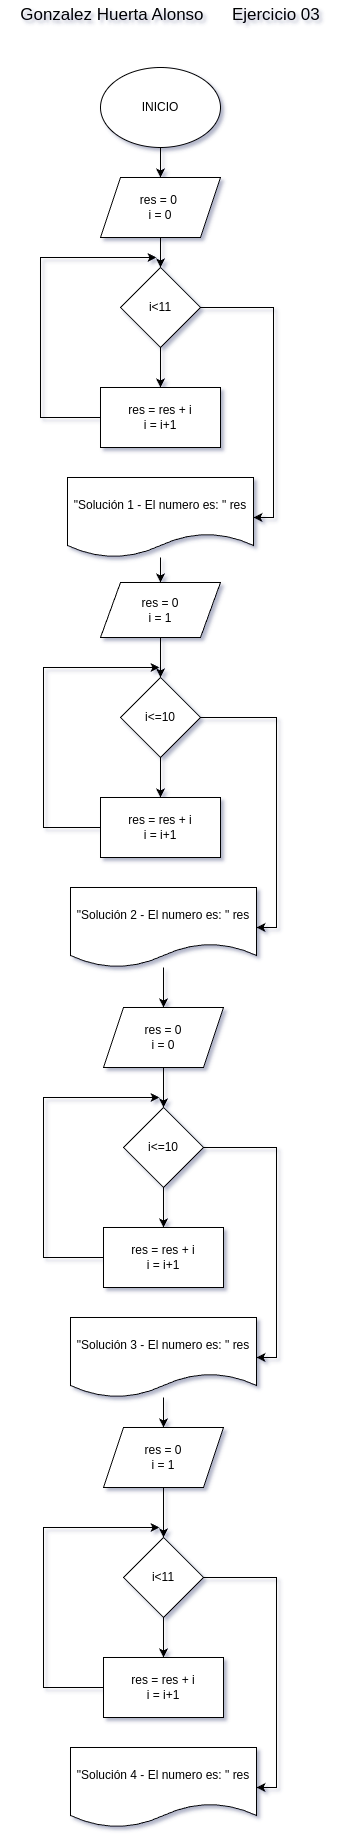

The diagram above was exported from draw.io. Its source (the exported page's mxGraphModel, read from the mxfile embedded in the PNG):
<mxGraphModel dx="1674" dy="752" grid="1" gridSize="10" guides="1" tooltips="1" connect="1" arrows="1" fold="1" page="1" pageScale="1" pageWidth="1200" pageHeight="1920" background="none" math="0" shadow="1">
  <root>
    <mxCell id="0" />
    <mxCell id="1" parent="0" />
    <mxCell id="YdecSbKLkKwpVZDSlqqJ-1" style="edgeStyle=orthogonalEdgeStyle;rounded=0;orthogonalLoop=1;jettySize=auto;html=1;exitX=0.5;exitY=1;exitDx=0;exitDy=0;" parent="1" source="YdecSbKLkKwpVZDSlqqJ-2" target="YdecSbKLkKwpVZDSlqqJ-5" edge="1">
      <mxGeometry relative="1" as="geometry" />
    </mxCell>
    <mxCell id="YdecSbKLkKwpVZDSlqqJ-2" value="INICIO" style="ellipse;whiteSpace=wrap;html=1;" parent="1" vertex="1">
      <mxGeometry x="280" y="97" width="120" height="80" as="geometry" />
    </mxCell>
    <mxCell id="YdecSbKLkKwpVZDSlqqJ-3" value="Gonzalez Huerta Alonso&amp;nbsp; &amp;nbsp; &amp;nbsp; Ejercicio 03" style="text;html=1;align=center;verticalAlign=middle;whiteSpace=wrap;rounded=0;fontSize=17;" parent="1" vertex="1">
      <mxGeometry x="180" y="30" width="340" height="30" as="geometry" />
    </mxCell>
    <mxCell id="4hKvWgswWgXkvIg8jfu8-3" value="" style="edgeStyle=orthogonalEdgeStyle;rounded=0;orthogonalLoop=1;jettySize=auto;html=1;" parent="1" source="YdecSbKLkKwpVZDSlqqJ-5" target="4hKvWgswWgXkvIg8jfu8-2" edge="1">
      <mxGeometry relative="1" as="geometry" />
    </mxCell>
    <mxCell id="YdecSbKLkKwpVZDSlqqJ-5" value="res = 0&amp;nbsp;&lt;div&gt;i = 0&lt;/div&gt;" style="shape=parallelogram;perimeter=parallelogramPerimeter;whiteSpace=wrap;html=1;fixedSize=1;" parent="1" vertex="1">
      <mxGeometry x="280" y="207" width="120" height="60" as="geometry" />
    </mxCell>
    <mxCell id="4hKvWgswWgXkvIg8jfu8-5" value="" style="edgeStyle=orthogonalEdgeStyle;rounded=0;orthogonalLoop=1;jettySize=auto;html=1;" parent="1" source="4hKvWgswWgXkvIg8jfu8-2" target="4hKvWgswWgXkvIg8jfu8-4" edge="1">
      <mxGeometry relative="1" as="geometry" />
    </mxCell>
    <mxCell id="4hKvWgswWgXkvIg8jfu8-10" style="edgeStyle=orthogonalEdgeStyle;rounded=0;orthogonalLoop=1;jettySize=auto;html=1;exitX=1;exitY=0.5;exitDx=0;exitDy=0;entryX=1;entryY=0.5;entryDx=0;entryDy=0;" parent="1" source="4hKvWgswWgXkvIg8jfu8-2" target="4hKvWgswWgXkvIg8jfu8-7" edge="1">
      <mxGeometry relative="1" as="geometry" />
    </mxCell>
    <mxCell id="4hKvWgswWgXkvIg8jfu8-2" value="i&amp;lt;11" style="rhombus;whiteSpace=wrap;html=1;" parent="1" vertex="1">
      <mxGeometry x="300" y="297" width="80" height="80" as="geometry" />
    </mxCell>
    <mxCell id="4hKvWgswWgXkvIg8jfu8-6" style="edgeStyle=orthogonalEdgeStyle;rounded=0;orthogonalLoop=1;jettySize=auto;html=1;exitX=0;exitY=0.5;exitDx=0;exitDy=0;" parent="1" source="4hKvWgswWgXkvIg8jfu8-4" edge="1">
      <mxGeometry relative="1" as="geometry">
        <mxPoint x="336" y="287" as="targetPoint" />
        <mxPoint x="239.97000000000003" y="447" as="sourcePoint" />
        <Array as="points">
          <mxPoint x="220" y="447" />
          <mxPoint x="220" y="287" />
        </Array>
      </mxGeometry>
    </mxCell>
    <mxCell id="4hKvWgswWgXkvIg8jfu8-4" value="res = res + i&lt;div&gt;i = i+1&lt;/div&gt;" style="rounded=0;whiteSpace=wrap;html=1;" parent="1" vertex="1">
      <mxGeometry x="280" y="417" width="120" height="60" as="geometry" />
    </mxCell>
    <mxCell id="4hKvWgswWgXkvIg8jfu8-15" value="" style="edgeStyle=orthogonalEdgeStyle;rounded=0;orthogonalLoop=1;jettySize=auto;html=1;" parent="1" source="4hKvWgswWgXkvIg8jfu8-7" target="4hKvWgswWgXkvIg8jfu8-13" edge="1">
      <mxGeometry relative="1" as="geometry" />
    </mxCell>
    <mxCell id="4hKvWgswWgXkvIg8jfu8-7" value="&quot;Solución 1 - El numero es: &quot; res" style="shape=document;whiteSpace=wrap;html=1;boundedLbl=1;" parent="1" vertex="1">
      <mxGeometry x="247" y="507" width="186" height="80" as="geometry" />
    </mxCell>
    <mxCell id="4hKvWgswWgXkvIg8jfu8-23" value="" style="edgeStyle=orthogonalEdgeStyle;rounded=0;orthogonalLoop=1;jettySize=auto;html=1;" parent="1" source="4hKvWgswWgXkvIg8jfu8-13" target="4hKvWgswWgXkvIg8jfu8-18" edge="1">
      <mxGeometry relative="1" as="geometry" />
    </mxCell>
    <mxCell id="4hKvWgswWgXkvIg8jfu8-13" value="res = 0&lt;div&gt;i = 1&lt;/div&gt;" style="shape=parallelogram;perimeter=parallelogramPerimeter;whiteSpace=wrap;html=1;fixedSize=1;" parent="1" vertex="1">
      <mxGeometry x="280" y="612" width="120" height="55" as="geometry" />
    </mxCell>
    <mxCell id="4hKvWgswWgXkvIg8jfu8-16" value="" style="edgeStyle=orthogonalEdgeStyle;rounded=0;orthogonalLoop=1;jettySize=auto;html=1;" parent="1" source="4hKvWgswWgXkvIg8jfu8-18" target="4hKvWgswWgXkvIg8jfu8-20" edge="1">
      <mxGeometry relative="1" as="geometry" />
    </mxCell>
    <mxCell id="4hKvWgswWgXkvIg8jfu8-17" style="edgeStyle=orthogonalEdgeStyle;rounded=0;orthogonalLoop=1;jettySize=auto;html=1;exitX=1;exitY=0.5;exitDx=0;exitDy=0;entryX=1;entryY=0.5;entryDx=0;entryDy=0;" parent="1" source="4hKvWgswWgXkvIg8jfu8-18" target="4hKvWgswWgXkvIg8jfu8-21" edge="1">
      <mxGeometry relative="1" as="geometry" />
    </mxCell>
    <mxCell id="4hKvWgswWgXkvIg8jfu8-18" value="i&amp;lt;=10" style="rhombus;whiteSpace=wrap;html=1;" parent="1" vertex="1">
      <mxGeometry x="300" y="707" width="80" height="80" as="geometry" />
    </mxCell>
    <mxCell id="4hKvWgswWgXkvIg8jfu8-19" style="edgeStyle=orthogonalEdgeStyle;rounded=0;orthogonalLoop=1;jettySize=auto;html=1;exitX=0;exitY=0.5;exitDx=0;exitDy=0;" parent="1" source="4hKvWgswWgXkvIg8jfu8-20" edge="1">
      <mxGeometry relative="1" as="geometry">
        <mxPoint x="339" y="697" as="targetPoint" />
        <mxPoint x="242.97000000000003" y="857" as="sourcePoint" />
        <Array as="points">
          <mxPoint x="223" y="857" />
          <mxPoint x="223" y="697" />
        </Array>
      </mxGeometry>
    </mxCell>
    <mxCell id="4hKvWgswWgXkvIg8jfu8-20" value="res = res + i&lt;div&gt;i = i+1&lt;/div&gt;" style="rounded=0;whiteSpace=wrap;html=1;" parent="1" vertex="1">
      <mxGeometry x="280" y="827" width="120" height="60" as="geometry" />
    </mxCell>
    <mxCell id="4hKvWgswWgXkvIg8jfu8-25" value="" style="edgeStyle=orthogonalEdgeStyle;rounded=0;orthogonalLoop=1;jettySize=auto;html=1;" parent="1" source="4hKvWgswWgXkvIg8jfu8-21" target="4hKvWgswWgXkvIg8jfu8-24" edge="1">
      <mxGeometry relative="1" as="geometry" />
    </mxCell>
    <mxCell id="4hKvWgswWgXkvIg8jfu8-21" value="&quot;Solución 2 - El numero es: &quot; res" style="shape=document;whiteSpace=wrap;html=1;boundedLbl=1;" parent="1" vertex="1">
      <mxGeometry x="250" y="917" width="186" height="80" as="geometry" />
    </mxCell>
    <mxCell id="4hKvWgswWgXkvIg8jfu8-32" value="" style="edgeStyle=orthogonalEdgeStyle;rounded=0;orthogonalLoop=1;jettySize=auto;html=1;" parent="1" source="4hKvWgswWgXkvIg8jfu8-24" target="4hKvWgswWgXkvIg8jfu8-28" edge="1">
      <mxGeometry relative="1" as="geometry" />
    </mxCell>
    <mxCell id="4hKvWgswWgXkvIg8jfu8-24" value="res = 0&lt;div&gt;i = 0&lt;/div&gt;" style="shape=parallelogram;perimeter=parallelogramPerimeter;whiteSpace=wrap;html=1;fixedSize=1;" parent="1" vertex="1">
      <mxGeometry x="283" y="1037" width="120" height="60" as="geometry" />
    </mxCell>
    <mxCell id="4hKvWgswWgXkvIg8jfu8-26" value="" style="edgeStyle=orthogonalEdgeStyle;rounded=0;orthogonalLoop=1;jettySize=auto;html=1;" parent="1" source="4hKvWgswWgXkvIg8jfu8-28" target="4hKvWgswWgXkvIg8jfu8-30" edge="1">
      <mxGeometry relative="1" as="geometry" />
    </mxCell>
    <mxCell id="4hKvWgswWgXkvIg8jfu8-27" style="edgeStyle=orthogonalEdgeStyle;rounded=0;orthogonalLoop=1;jettySize=auto;html=1;exitX=1;exitY=0.5;exitDx=0;exitDy=0;entryX=1;entryY=0.5;entryDx=0;entryDy=0;" parent="1" source="4hKvWgswWgXkvIg8jfu8-28" target="4hKvWgswWgXkvIg8jfu8-31" edge="1">
      <mxGeometry relative="1" as="geometry" />
    </mxCell>
    <mxCell id="4hKvWgswWgXkvIg8jfu8-28" value="i&amp;lt;=10" style="rhombus;whiteSpace=wrap;html=1;" parent="1" vertex="1">
      <mxGeometry x="303" y="1137" width="80" height="80" as="geometry" />
    </mxCell>
    <mxCell id="4hKvWgswWgXkvIg8jfu8-29" style="edgeStyle=orthogonalEdgeStyle;rounded=0;orthogonalLoop=1;jettySize=auto;html=1;exitX=0;exitY=0.5;exitDx=0;exitDy=0;" parent="1" source="4hKvWgswWgXkvIg8jfu8-30" edge="1">
      <mxGeometry relative="1" as="geometry">
        <mxPoint x="339" y="1127" as="targetPoint" />
        <mxPoint x="242.97000000000003" y="1287" as="sourcePoint" />
        <Array as="points">
          <mxPoint x="223" y="1287" />
          <mxPoint x="223" y="1127" />
        </Array>
      </mxGeometry>
    </mxCell>
    <mxCell id="4hKvWgswWgXkvIg8jfu8-30" value="res = res + i&lt;div&gt;i = i+1&lt;/div&gt;" style="rounded=0;whiteSpace=wrap;html=1;" parent="1" vertex="1">
      <mxGeometry x="283" y="1257" width="120" height="60" as="geometry" />
    </mxCell>
    <mxCell id="4hKvWgswWgXkvIg8jfu8-34" value="" style="edgeStyle=orthogonalEdgeStyle;rounded=0;orthogonalLoop=1;jettySize=auto;html=1;" parent="1" source="4hKvWgswWgXkvIg8jfu8-31" target="4hKvWgswWgXkvIg8jfu8-33" edge="1">
      <mxGeometry relative="1" as="geometry" />
    </mxCell>
    <mxCell id="4hKvWgswWgXkvIg8jfu8-31" value="&quot;Solución 3 - El numero es: &quot; res" style="shape=document;whiteSpace=wrap;html=1;boundedLbl=1;" parent="1" vertex="1">
      <mxGeometry x="250" y="1347" width="186" height="80" as="geometry" />
    </mxCell>
    <mxCell id="4hKvWgswWgXkvIg8jfu8-41" value="" style="edgeStyle=orthogonalEdgeStyle;rounded=0;orthogonalLoop=1;jettySize=auto;html=1;" parent="1" source="4hKvWgswWgXkvIg8jfu8-33" target="4hKvWgswWgXkvIg8jfu8-37" edge="1">
      <mxGeometry relative="1" as="geometry" />
    </mxCell>
    <mxCell id="4hKvWgswWgXkvIg8jfu8-33" value="res = 0&lt;div&gt;i = 1&lt;/div&gt;" style="shape=parallelogram;perimeter=parallelogramPerimeter;whiteSpace=wrap;html=1;fixedSize=1;" parent="1" vertex="1">
      <mxGeometry x="283" y="1457" width="120" height="60" as="geometry" />
    </mxCell>
    <mxCell id="4hKvWgswWgXkvIg8jfu8-35" value="" style="edgeStyle=orthogonalEdgeStyle;rounded=0;orthogonalLoop=1;jettySize=auto;html=1;" parent="1" source="4hKvWgswWgXkvIg8jfu8-37" target="4hKvWgswWgXkvIg8jfu8-39" edge="1">
      <mxGeometry relative="1" as="geometry" />
    </mxCell>
    <mxCell id="4hKvWgswWgXkvIg8jfu8-36" style="edgeStyle=orthogonalEdgeStyle;rounded=0;orthogonalLoop=1;jettySize=auto;html=1;exitX=1;exitY=0.5;exitDx=0;exitDy=0;entryX=1;entryY=0.5;entryDx=0;entryDy=0;" parent="1" source="4hKvWgswWgXkvIg8jfu8-37" target="4hKvWgswWgXkvIg8jfu8-40" edge="1">
      <mxGeometry relative="1" as="geometry" />
    </mxCell>
    <mxCell id="4hKvWgswWgXkvIg8jfu8-37" value="i&amp;lt;11" style="rhombus;whiteSpace=wrap;html=1;" parent="1" vertex="1">
      <mxGeometry x="303" y="1567" width="80" height="80" as="geometry" />
    </mxCell>
    <mxCell id="4hKvWgswWgXkvIg8jfu8-38" style="edgeStyle=orthogonalEdgeStyle;rounded=0;orthogonalLoop=1;jettySize=auto;html=1;exitX=0;exitY=0.5;exitDx=0;exitDy=0;" parent="1" source="4hKvWgswWgXkvIg8jfu8-39" edge="1">
      <mxGeometry relative="1" as="geometry">
        <mxPoint x="339" y="1557" as="targetPoint" />
        <mxPoint x="242.97000000000003" y="1717" as="sourcePoint" />
        <Array as="points">
          <mxPoint x="223" y="1717" />
          <mxPoint x="223" y="1557" />
        </Array>
      </mxGeometry>
    </mxCell>
    <mxCell id="4hKvWgswWgXkvIg8jfu8-39" value="res = res + i&lt;div&gt;i = i+1&lt;/div&gt;" style="rounded=0;whiteSpace=wrap;html=1;" parent="1" vertex="1">
      <mxGeometry x="283" y="1687" width="120" height="60" as="geometry" />
    </mxCell>
    <mxCell id="4hKvWgswWgXkvIg8jfu8-40" value="&quot;Solución 4 - El numero es: &quot; res" style="shape=document;whiteSpace=wrap;html=1;boundedLbl=1;" parent="1" vertex="1">
      <mxGeometry x="250" y="1777" width="186" height="80" as="geometry" />
    </mxCell>
  </root>
</mxGraphModel>